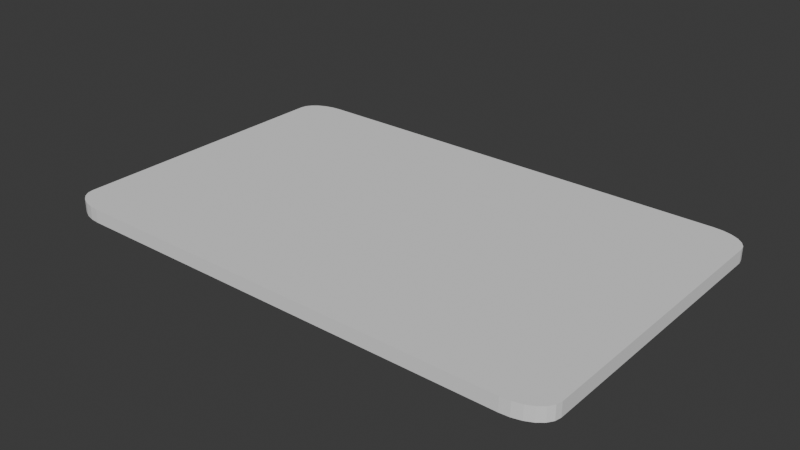 # Source: card.blend  (saved by Blender 4.0.36; exported with 4.5.12 LTS)
import bpy
from mathutils import Matrix  # noqa: F401  (used for matrix-valued properties, if any)

bpy.ops.wm.read_factory_settings(use_empty=True)
scene = bpy.context.scene
scene.name = 'Scene'

# ---- collections
col_collection = bpy.data.collections.new('Collection'); scene.collection.children.link(col_collection)

# ---- world
world_world = bpy.data.worlds.new('World'); scene.world = world_world
world_world.use_nodes = True; world_world.node_tree.nodes.clear()
_N = world_world.node_tree.nodes; _L = world_world.node_tree.links
n0 = _N.new('ShaderNodeOutputWorld'); n0.name = 'World Output'; n0.location = (300, 300)
n1 = _N.new('ShaderNodeBackground'); n1.name = 'Background'; n1.location = (10, 300)
n1.inputs[0].default_value = (0.05088, 0.05088, 0.05088, 1.0)
_L.new(n1.outputs[0], n0.inputs[0])
n0.is_active_output = True
world_world.color = (0.05088, 0.05088, 0.05088)
world_world.use_sun_shadow = False
world_world.sun_shadow_jitter_overblur = 0.0

# ---- meshes
me_cube_022 = bpy.data.meshes.new('Cube.022')
me_cube_022.from_pydata([(-0.86, -1.0, -1.0), (-1.0, -0.86, -1.0), (-0.8962, -0.9952, -1.0), (-0.93, -0.9812, -1.0), (-0.959, -0.959, -1.0), (-0.9812, -0.93, -1.0), (-0.9952, -0.8962, -1.0), (-0.9054, -0.8538, 1.0), (-0.8538, -0.9054, 1.0), (-0.9031, -0.8716, 1.0), (-0.8987, -0.8823, 1.0), (-0.8916, -0.8916, 1.0), (-0.8823, -0.8987, 1.0), (-0.8716, -0.9031, 1.0), (-1.0, 0.86, -1.0), (-0.86, 1.0, -1.0), (-0.9952, 0.8962, -1.0), (-0.9812, 0.93, -1.0), (-0.959, 0.959, -1.0), (-0.93, 0.9812, -1.0), (-0.8962, 0.9952, -1.0), (-0.8538, 0.9054, 1.0), (-0.9054, 0.8538, 1.0), (-0.8716, 0.9031, 1.0), (-0.8823, 0.8987, 1.0), (-0.8916, 0.8916, 1.0), (-0.8987, 0.8823, 1.0), (-0.9031, 0.8716, 1.0), (1.0, -0.86, -1.0), (0.86, -1.0, -1.0), (0.9952, -0.8962, -1.0), (0.9812, -0.93, -1.0), (0.959, -0.959, -1.0), (0.93, -0.9812, -1.0), (0.8962, -0.9952, -1.0), (0.8538, -0.9054, 1.0), (0.9054, -0.8538, 1.0), (0.8716, -0.9031, 1.0), (0.8823, -0.8987, 1.0), (0.8916, -0.8916, 1.0), (0.8987, -0.8823, 1.0), (0.9031, -0.8716, 1.0), (0.86, 1.0, -1.0), (1.0, 0.86, -1.0), (0.8962, 0.9952, -1.0), (0.93, 0.9812, -1.0), (0.959, 0.959, -1.0), (0.9812, 0.93, -1.0), (0.9952, 0.8962, -1.0), (0.9054, 0.8538, 1.0), (0.8538, 0.9054, 1.0), (0.9031, 0.8716, 1.0), (0.8987, 0.8823, 1.0), (0.8916, 0.8916, 1.0), (0.8823, 0.8987, 1.0), (0.8716, 0.9031, 1.0), (-0.86, -1.0, 1.0), (-0.8962, -0.9952, 1.0), (-0.93, -0.9812, 1.0), (-0.959, -0.959, 1.0), (-0.9812, -0.93, 1.0), (-0.9952, -0.8962, 1.0), (-1.0, -0.86, 1.0), (-0.8962, 0.9952, 1.0), (-0.86, 1.0, 1.0), (-0.93, 0.9812, 1.0), (-0.959, 0.959, 1.0), (-0.9812, 0.93, 1.0), (-0.9952, 0.8962, 1.0), (-1.0, 0.86, 1.0), (0.9952, 0.8962, 1.0), (1.0, 0.86, 1.0), (0.9812, 0.93, 1.0), (0.959, 0.959, 1.0), (0.93, 0.9812, 1.0), (0.8962, 0.9952, 1.0), (0.86, 1.0, 1.0), (0.8962, -0.9952, 1.0), (0.86, -1.0, 1.0), (0.93, -0.9812, 1.0), (0.959, -0.959, 1.0), (0.9812, -0.93, 1.0), (0.9952, -0.8962, 1.0), (1.0, -0.86, 1.0)], [], [(29, 78, 56, 0), (43, 71, 83, 28), (49, 51, 52, 53, 54, 55, 50, 21, 23, 24, 25, 26, 27, 22, 7, 9, 10, 11, 12, 13, 8, 35, 37, 38, 39, 40, 41, 36), (1, 62, 69, 14), (15, 64, 76, 42), (0, 56, 57, 2), (2, 57, 58, 3), (3, 58, 59, 4), (4, 59, 60, 5), (5, 60, 61, 6), (6, 61, 62, 1), (64, 15, 20, 63), (63, 20, 19, 65), (65, 19, 18, 66), (66, 18, 17, 67), (67, 17, 16, 68), (68, 16, 14, 69), (71, 43, 48, 70), (70, 48, 47, 72), (72, 47, 46, 73), (73, 46, 45, 74), (74, 45, 44, 75), (75, 44, 42, 76), (78, 29, 34, 77), (77, 34, 33, 79), (79, 33, 32, 80), (80, 32, 31, 81), (81, 31, 30, 82), (82, 30, 28, 83), (14, 16, 17, 18, 19, 20, 15, 42, 44, 45, 46, 47, 48, 43, 28, 30, 31, 32, 33, 34, 29, 0, 2, 3, 4, 5, 6, 1), (8, 13, 57, 56), (13, 12, 58, 57), (12, 11, 59, 58), (11, 10, 60, 59), (10, 9, 61, 60), (9, 7, 62, 61), (23, 21, 64, 63), (24, 23, 63, 65), (25, 24, 65, 66), (26, 25, 66, 67), (27, 26, 67, 68), (22, 27, 68, 69), (51, 49, 71, 70), (52, 51, 70, 72), (53, 52, 72, 73), (54, 53, 73, 74), (55, 54, 74, 75), (50, 55, 75, 76), (37, 35, 78, 77), (38, 37, 77, 79), (39, 38, 79, 80), (40, 39, 80, 81), (41, 40, 81, 82), (36, 41, 82, 83), (7, 22, 69, 62), (35, 8, 56, 78), (49, 36, 83, 71), (21, 50, 76, 64)])
_uv = me_cube_022.uv_layers.new(name='UVMap')
_uv.uv.foreach_set('vector', [0.375, 0.7675, 0.625, 0.7675, 0.625, 0.9825, 0.375, 0.9825, 0.375, 0.5175, 0.625, 0.5175, 0.625, 0.7325, 0.375, 0.7325, 0.6368, 0.5183, 0.6371, 0.5161, 0.6377, 0.5147, 0.6386, 0.5136, 0.6397, 0.5127, 0.6411, 0.5121, 0.6433, 0.5118, 0.8567, 0.5118, 0.8589, 0.5121, 0.8603, 0.5127, 0.8614, 0.5136, 0.8623, 0.5147, 0.8629, 0.5161, 0.8632, 0.5183, 0.8632, 0.7317, 0.8629, 0.7339, 0.8623, 0.7353, 0.8614, 0.7364, 0.8603, 0.7373, 0.8589, 0.7379, 0.8567, 0.7382, 0.6433, 0.7382, 0.6411, 0.7379, 0.6397, 0.7373, 0.6386, 0.7364, 0.6377, 0.7353, 0.6371, 0.7339, 0.6368, 0.7317, 0.375, 0.0175, 0.625, 0.0175, 0.625, 0.2325, 0.375, 0.2325, 0.375, 0.2675, 0.625, 0.2675, 0.625, 0.4825, 0.375, 0.4825, 0.375, 0.9825, 0.625, 0.9825, 0.625, 0.987, 0.375, 0.987, 0.375, 0.987, 0.625, 0.987, 0.625, 0.9913, 0.375, 0.9913, 0.375, 0.9913, 0.625, 0.9913, 0.625, 1.0, 0.375, 1.0, 0.375, 0.0, 0.625, 0.0, 0.625, 0.00875, 0.375, 0.00875, 0.375, 0.00875, 0.625, 0.00875, 0.625, 0.01297, 0.375, 0.01297, 0.375, 0.01297, 0.625, 0.01297, 0.625, 0.0175, 0.375, 0.0175, 0.625, 0.2675, 0.375, 0.2675, 0.375, 0.263, 0.625, 0.263, 0.625, 0.263, 0.375, 0.263, 0.375, 0.2587, 0.625, 0.2588, 0.625, 0.2588, 0.375, 0.2587, 0.375, 0.25, 0.625, 0.25, 0.625, 0.25, 0.375, 0.25, 0.375, 0.2413, 0.625, 0.2413, 0.625, 0.2413, 0.375, 0.2413, 0.375, 0.237, 0.625, 0.237, 0.625, 0.237, 0.375, 0.237, 0.375, 0.2325, 0.625, 0.2325, 0.625, 0.5175, 0.375, 0.5175, 0.375, 0.513, 0.625, 0.513, 0.625, 0.513, 0.375, 0.513, 0.375, 0.5087, 0.625, 0.5088, 0.625, 0.5088, 0.375, 0.5087, 0.375, 0.5, 0.625, 0.5, 0.625, 0.5, 0.375, 0.5, 0.375, 0.4913, 0.625, 0.4913, 0.625, 0.4913, 0.375, 0.4913, 0.375, 0.487, 0.625, 0.487, 0.625, 0.487, 0.375, 0.487, 0.375, 0.4825, 0.625, 0.4825, 0.625, 0.7675, 0.375, 0.7675, 0.375, 0.763, 0.625, 0.763, 0.625, 0.763, 0.375, 0.763, 0.375, 0.7587, 0.625, 0.7587, 0.625, 0.7587, 0.375, 0.7587, 0.375, 0.75, 0.625, 0.75, 0.625, 0.75, 0.375, 0.75, 0.375, 0.7412, 0.625, 0.7412, 0.625, 0.7412, 0.375, 0.7412, 0.375, 0.737, 0.625, 0.737, 0.625, 0.737, 0.375, 0.737, 0.375, 0.7325, 0.625, 0.7325, 0.125, 0.5175, 0.1256, 0.513, 0.1273, 0.5088, 0.1301, 0.5051, 0.1337, 0.5023, 0.138, 0.5006, 0.1425, 0.5, 0.3575, 0.5, 0.362, 0.5006, 0.3663, 0.5023, 0.3699, 0.5051, 0.3727, 0.5088, 0.3744, 0.513, 0.375, 0.5175, 0.375, 0.7325, 0.3744, 0.737, 0.3727, 0.7413, 0.3699, 0.7449, 0.3663, 0.7477, 0.362, 0.7494, 0.3575, 0.75, 0.1425, 0.75, 0.138, 0.7494, 0.1338, 0.7477, 0.1301, 0.7449, 0.1273, 0.7413, 0.1256, 0.737, 0.125, 0.7325, 0.8567, 0.7382, 0.8589, 0.7379, 0.862, 0.7494, 0.8575, 0.75, 0.8589, 0.7379, 0.8603, 0.7373, 0.8662, 0.7477, 0.862, 0.7494, 0.8603, 0.7373, 0.8614, 0.7364, 0.8699, 0.7449, 0.8662, 0.7477, 0.8614, 0.7364, 0.8623, 0.7353, 0.8727, 0.7413, 0.8699, 0.7449, 0.8623, 0.7353, 0.8629, 0.7339, 0.8744, 0.737, 0.8727, 0.7413, 0.8629, 0.7339, 0.8632, 0.7317, 0.875, 0.7325, 0.8744, 0.737, 0.8589, 0.5121, 0.8567, 0.5118, 0.8575, 0.5, 0.862, 0.5006, 0.8603, 0.5127, 0.8589, 0.5121, 0.862, 0.5006, 0.8662, 0.5023, 0.8614, 0.5136, 0.8603, 0.5127, 0.8662, 0.5023, 0.8699, 0.5051, 0.8623, 0.5147, 0.8614, 0.5136, 0.8699, 0.5051, 0.8727, 0.5088, 0.8629, 0.5161, 0.8623, 0.5147, 0.8727, 0.5088, 0.8744, 0.513, 0.8632, 0.5183, 0.8629, 0.5161, 0.8744, 0.513, 0.875, 0.5175, 0.6371, 0.5161, 0.6368, 0.5183, 0.625, 0.5175, 0.6256, 0.513, 0.6377, 0.5147, 0.6371, 0.5161, 0.6256, 0.513, 0.6273, 0.5088, 0.6386, 0.5136, 0.6377, 0.5147, 0.6273, 0.5088, 0.6301, 0.5051, 0.6397, 0.5127, 0.6386, 0.5136, 0.6301, 0.5051, 0.6338, 0.5023, 0.6411, 0.5121, 0.6397, 0.5127, 0.6338, 0.5023, 0.638, 0.5006, 0.6433, 0.5118, 0.6411, 0.5121, 0.638, 0.5006, 0.6425, 0.5, 0.6411, 0.7379, 0.6433, 0.7382, 0.6425, 0.75, 0.638, 0.7494, 0.6397, 0.7373, 0.6411, 0.7379, 0.638, 0.7494, 0.6338, 0.7477, 0.6386, 0.7364, 0.6397, 0.7373, 0.6338, 0.7477, 0.6301, 0.7449, 0.6377, 0.7353, 0.6386, 0.7364, 0.6301, 0.7449, 0.6273, 0.7413, 0.6371, 0.7339, 0.6377, 0.7353, 0.6273, 0.7413, 0.6256, 0.737, 0.6368, 0.7317, 0.6371, 0.7339, 0.6256, 0.737, 0.625, 0.7325, 0.8632, 0.7317, 0.8632, 0.5183, 0.875, 0.5175, 0.875, 0.7325, 0.6433, 0.7382, 0.8567, 0.7382, 0.8575, 0.75, 0.6425, 0.75, 0.6368, 0.5183, 0.6368, 0.7317, 0.625, 0.7325, 0.625, 0.5175, 0.8567, 0.5118, 0.6433, 0.5118, 0.6425, 0.5, 0.8575, 0.5])
me_cube_022.update()

# ---- objects
ob_card = bpy.data.objects.new('Card', me_cube_022)

# ---- transforms, parenting, visibility, modifiers, constraints
ob_card.location = (0.0, 0.0, 0.0)
ob_card.scale = (0.767, 0.4816, 0.02013)

# ---- collection membership
col_collection.objects.link(ob_card)

# ---- scene / render settings (as saved in the file)
scene.frame_start = 1; scene.frame_end = 250; scene.frame_set(1)
scene.render.engine = 'BLENDER_EEVEE_NEXT'
scene.cycles.sampling_pattern = 'TABULATED_SOBOL'
bpy.context.view_layer.update()

# ---- added for rendering (the .blend has no active camera and no usable light): camera, sun
cam_auto = bpy.data.cameras.new('AutoCamera')
cam_auto.lens = 50.0
cam_auto.sensor_width = 36.0
cam_auto.clip_end = 1000.0
ob_auto_camera = bpy.data.objects.new('AutoCamera', cam_auto)
scene.collection.objects.link(ob_auto_camera)
ob_auto_camera.location = (1.67629, -2.01155, 1.34103)
ob_auto_camera.rotation_euler = (1.09748, -7.21219e-08, 0.694738)
scene.camera = ob_auto_camera
light_auto_sun = bpy.data.lights.new('AutoSun', 'SUN')
light_auto_sun.energy = 3.0
light_auto_sun.angle = 0.0523599
ob_auto_sun = bpy.data.objects.new('AutoSun', light_auto_sun)
scene.collection.objects.link(ob_auto_sun)
ob_auto_sun.rotation_euler = (0.872665, 0.174533, 0.523599)
bpy.context.view_layer.update()
